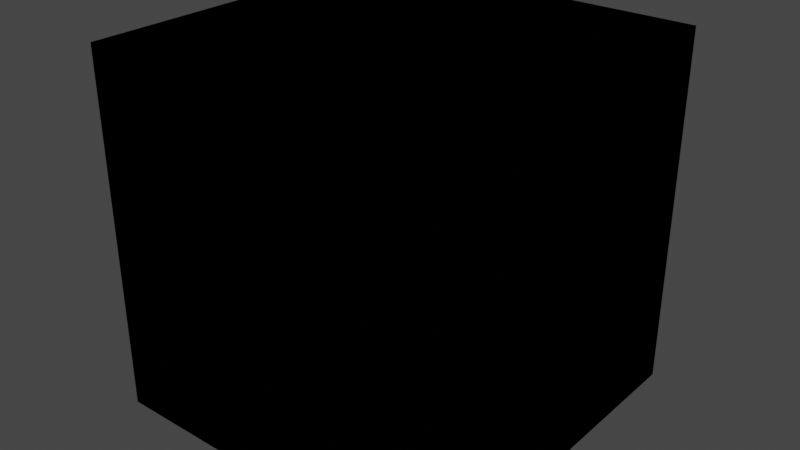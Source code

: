 # Source: library.blend  (saved by Blender 3.1.7; exported with 4.5.12 LTS)
import bpy
from mathutils import Matrix  # noqa: F401  (used for matrix-valued properties, if any)

bpy.ops.wm.read_factory_settings(use_empty=True)
scene = bpy.context.scene
scene.name = 'Scene'

# ---- collections
col_collection = bpy.data.collections.new('Collection'); scene.collection.children.link(col_collection)

# ---- world
world_world = bpy.data.worlds.new('World'); scene.world = world_world
world_world.use_nodes = True; world_world.node_tree.nodes.clear()
_N = world_world.node_tree.nodes; _L = world_world.node_tree.links
n0 = _N.new('ShaderNodeOutputWorld'); n0.name = 'World Output'; n0.location = (300, 300)
n1 = _N.new('ShaderNodeBackground'); n1.name = 'Background'; n1.location = (10, 300)
n1.inputs[0].default_value = (0.05088, 0.05088, 0.05088, 1.0)
_L.new(n1.outputs[0], n0.inputs[0])
n0.is_active_output = True
world_world.color = (0.05088, 0.05088, 0.05088)
world_world.use_sun_shadow = False
world_world.sun_shadow_jitter_overblur = 0.0

# ---- meshes
me_cube_001 = bpy.data.meshes.new('Cube.001')
me_cube_001.from_pydata([(-1.0, -1.0, -1.0), (-1.0, -1.0, 1.0), (-1.0, 1.0, -1.0), (-1.0, 1.0, 1.0), (1.0, -1.0, -1.0), (1.0, -1.0, 1.0), (1.0, 1.0, -1.0), (1.0, 1.0, 1.0)], [], [(0, 1, 3, 2), (2, 3, 7, 6), (6, 7, 5, 4), (4, 5, 1, 0), (2, 6, 4, 0), (7, 3, 1, 5)])
_uv = me_cube_001.uv_layers.new(name='UVMap')
_uv.uv.foreach_set('vector', [0.375, 0.0, 0.625, 0.0, 0.625, 0.25, 0.375, 0.25, 0.375, 0.25, 0.625, 0.25, 0.625, 0.5, 0.375, 0.5, 0.375, 0.5, 0.625, 0.5, 0.625, 0.75, 0.375, 0.75, 0.375, 0.75, 0.625, 0.75, 0.625, 1.0, 0.375, 1.0, 0.125, 0.5, 0.375, 0.5, 0.375, 0.75, 0.125, 0.75, 0.625, 0.5, 0.875, 0.5, 0.875, 0.75, 0.625, 0.75])
me_cube_001.use_remesh_fix_poles = True
me_cube_001.use_remesh_preserve_attributes = False
me_cube_001.update()
me_cube_002 = bpy.data.meshes.new('Cube.002')
me_cube_002.from_pydata([(-1.0, -1.0, -1.0), (-1.0, -1.0, 1.0), (-1.0, 1.0, -1.0), (-1.0, 1.0, 1.0), (1.0, -1.0, -1.0), (1.0, -1.0, 1.0), (1.0, 1.0, -1.0), (1.0, 1.0, 1.0)], [], [(0, 1, 3, 2), (2, 3, 7, 6), (6, 7, 5, 4), (4, 5, 1, 0), (2, 6, 4, 0), (7, 3, 1, 5)])
_uv = me_cube_002.uv_layers.new(name='UVMap')
_uv.uv.foreach_set('vector', [0.375, 0.0, 0.625, 0.0, 0.625, 0.25, 0.375, 0.25, 0.375, 0.25, 0.625, 0.25, 0.625, 0.5, 0.375, 0.5, 0.375, 0.5, 0.625, 0.5, 0.625, 0.75, 0.375, 0.75, 0.375, 0.75, 0.625, 0.75, 0.625, 1.0, 0.375, 1.0, 0.125, 0.5, 0.375, 0.5, 0.375, 0.75, 0.125, 0.75, 0.625, 0.5, 0.875, 0.5, 0.875, 0.75, 0.625, 0.75])
me_cube_002.use_remesh_fix_poles = True
me_cube_002.use_remesh_preserve_attributes = False
me_cube_002.update()
me_cube_003 = bpy.data.meshes.new('Cube.003')
me_cube_003.from_pydata([(-1.0, -1.0, -1.0), (-1.0, -1.0, 1.0), (-1.0, 1.0, -1.0), (-1.0, 1.0, 1.0), (1.0, -1.0, -1.0), (1.0, -1.0, 1.0), (1.0, 1.0, -1.0), (1.0, 1.0, 1.0)], [], [(0, 1, 3, 2), (2, 3, 7, 6), (6, 7, 5, 4), (4, 5, 1, 0), (2, 6, 4, 0), (7, 3, 1, 5)])
_uv = me_cube_003.uv_layers.new(name='UVMap')
_uv.uv.foreach_set('vector', [0.375, 0.0, 0.625, 0.0, 0.625, 0.25, 0.375, 0.25, 0.375, 0.25, 0.625, 0.25, 0.625, 0.5, 0.375, 0.5, 0.375, 0.5, 0.625, 0.5, 0.625, 0.75, 0.375, 0.75, 0.375, 0.75, 0.625, 0.75, 0.625, 1.0, 0.375, 1.0, 0.125, 0.5, 0.375, 0.5, 0.375, 0.75, 0.125, 0.75, 0.625, 0.5, 0.875, 0.5, 0.875, 0.75, 0.625, 0.75])
me_cube_003.use_remesh_fix_poles = True
me_cube_003.use_remesh_preserve_attributes = False
me_cube_003.update()
me_cube_004 = bpy.data.meshes.new('Cube.004')
me_cube_004.from_pydata([(-1.0, -1.0, -1.0), (-1.0, -1.0, 1.0), (-1.0, 1.0, -1.0), (-1.0, 1.0, 1.0), (1.0, -1.0, -1.0), (1.0, -1.0, 1.0), (1.0, 1.0, -1.0), (1.0, 1.0, 1.0)], [], [(0, 1, 3, 2), (2, 3, 7, 6), (6, 7, 5, 4), (4, 5, 1, 0), (2, 6, 4, 0), (7, 3, 1, 5)])
_uv = me_cube_004.uv_layers.new(name='UVMap')
_uv.uv.foreach_set('vector', [0.375, 0.0, 0.625, 0.0, 0.625, 0.25, 0.375, 0.25, 0.375, 0.25, 0.625, 0.25, 0.625, 0.5, 0.375, 0.5, 0.375, 0.5, 0.625, 0.5, 0.625, 0.75, 0.375, 0.75, 0.375, 0.75, 0.625, 0.75, 0.625, 1.0, 0.375, 1.0, 0.125, 0.5, 0.375, 0.5, 0.375, 0.75, 0.125, 0.75, 0.625, 0.5, 0.875, 0.5, 0.875, 0.75, 0.625, 0.75])
me_cube_004.use_remesh_fix_poles = True
me_cube_004.use_remesh_preserve_attributes = False
me_cube_004.update()

# ---- objects
ob_window_large = bpy.data.objects.new('Window Large', me_cube_001)
ob_door_single = bpy.data.objects.new('Door Single', me_cube_002)
ob_window_small = bpy.data.objects.new('Window Small', me_cube_003)
ob_door_double = bpy.data.objects.new('Door Double', me_cube_004)

# ---- transforms, parenting, visibility, modifiers, constraints
ob_window_large.location = (0.0, 0.0, 0.0)
ob_door_single.location = (0.0, 0.0, 0.0)
ob_window_small.location = (0.0, 0.0, 0.0)
ob_door_double.location = (0.0, 0.0, 0.0)

# ---- collection membership
col_collection.objects.link(ob_window_large)
col_collection.objects.link(ob_door_single)
col_collection.objects.link(ob_window_small)
col_collection.objects.link(ob_door_double)

# ---- scene / render settings (as saved in the file)
scene.frame_start = 1; scene.frame_end = 250; scene.frame_set(1)
scene.render.engine = 'BLENDER_EEVEE_NEXT'
scene.cycles.sampling_pattern = 'TABULATED_SOBOL'
scene.cycles.use_light_tree = False
scene.view_settings.view_transform = 'Filmic'
bpy.context.view_layer.update()

# ---- added for rendering (the .blend has no active camera and no usable light): camera, sun
cam_auto = bpy.data.cameras.new('AutoCamera')
cam_auto.lens = 50.0
cam_auto.sensor_width = 36.0
cam_auto.clip_end = 1000.0
ob_auto_camera = bpy.data.objects.new('AutoCamera', cam_auto)
scene.collection.objects.link(ob_auto_camera)
ob_auto_camera.location = (3.20507, -3.84609, 2.56406)
ob_auto_camera.rotation_euler = (1.09748, -7.21219e-08, 0.694738)
scene.camera = ob_auto_camera
light_auto_sun = bpy.data.lights.new('AutoSun', 'SUN')
light_auto_sun.energy = 3.0
light_auto_sun.angle = 0.0523599
ob_auto_sun = bpy.data.objects.new('AutoSun', light_auto_sun)
scene.collection.objects.link(ob_auto_sun)
ob_auto_sun.rotation_euler = (0.872665, 0.174533, 0.523599)
bpy.context.view_layer.update()
